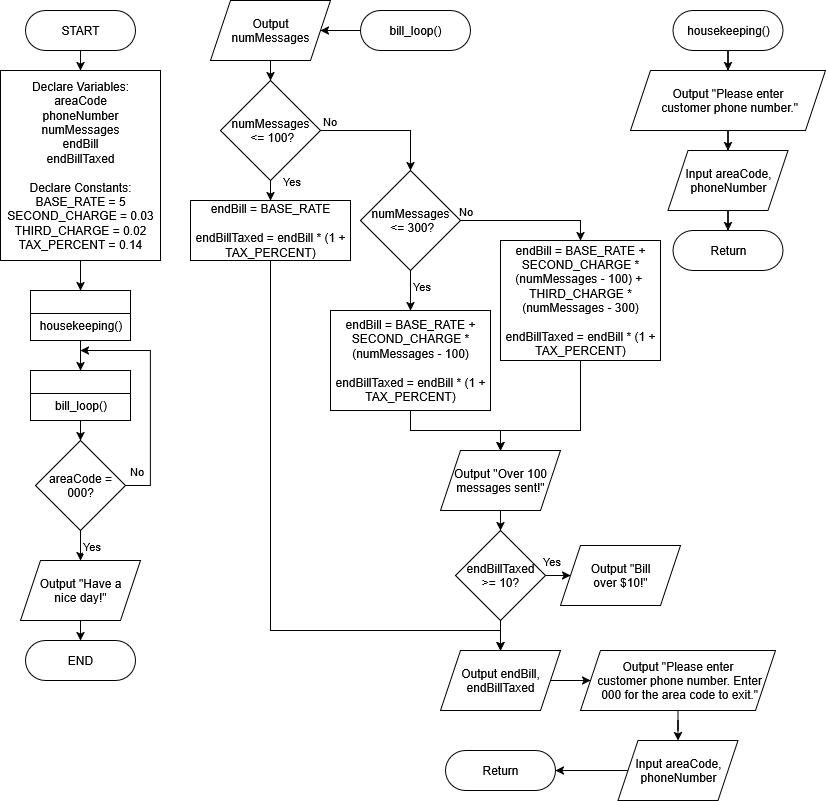

The diagram above was exported from draw.io. Its source (the exported page's mxGraphModel, read from the mxfile embedded in the PNG):
<mxGraphModel dx="1002" dy="827" grid="1" gridSize="10" guides="1" tooltips="1" connect="1" arrows="1" fold="1" page="1" pageScale="1" pageWidth="850" pageHeight="1100" math="0" shadow="0">
  <root>
    <mxCell id="0" />
    <mxCell id="1" parent="0" />
    <mxCell id="XBr3ap1rQOhp3kengDWD-4" style="edgeStyle=orthogonalEdgeStyle;rounded=0;orthogonalLoop=1;jettySize=auto;html=1;exitX=0.5;exitY=1;exitDx=0;exitDy=0;entryX=0.5;entryY=0;entryDx=0;entryDy=0;" edge="1" parent="1" source="thepypvCSUmguxrdlHW5-2" target="XBr3ap1rQOhp3kengDWD-1">
      <mxGeometry relative="1" as="geometry" />
    </mxCell>
    <mxCell id="thepypvCSUmguxrdlHW5-2" value="Declare Variables:&lt;br&gt;areaCode&lt;br&gt;phoneNumber&lt;br&gt;numMessages&lt;br&gt;endBill&lt;br&gt;endBillTaxed&lt;br&gt;&lt;br&gt;Declare Constants:&lt;br&gt;BASE_RATE = 5&lt;br&gt;SECOND_CHARGE = 0.03&lt;br&gt;THIRD_CHARGE = 0.02&lt;br&gt;TAX_PERCENT = 0.14" style="rounded=0;whiteSpace=wrap;html=1;" parent="1" vertex="1">
      <mxGeometry x="20" y="90" width="160" height="190" as="geometry" />
    </mxCell>
    <mxCell id="XBr3ap1rQOhp3kengDWD-1" value="" style="swimlane;whiteSpace=wrap;html=1;" vertex="1" parent="1">
      <mxGeometry x="50" y="310" width="100" height="50" as="geometry" />
    </mxCell>
    <mxCell id="XBr3ap1rQOhp3kengDWD-2" value="housekeeping()" style="text;html=1;align=center;verticalAlign=middle;resizable=0;points=[];autosize=1;strokeColor=none;fillColor=none;" vertex="1" parent="XBr3ap1rQOhp3kengDWD-1">
      <mxGeometry x="-5" y="20" width="110" height="30" as="geometry" />
    </mxCell>
    <mxCell id="XBr3ap1rQOhp3kengDWD-7" value="" style="edgeStyle=orthogonalEdgeStyle;rounded=0;orthogonalLoop=1;jettySize=auto;html=1;" edge="1" parent="1" source="XBr3ap1rQOhp3kengDWD-5" target="XBr3ap1rQOhp3kengDWD-6">
      <mxGeometry relative="1" as="geometry" />
    </mxCell>
    <mxCell id="XBr3ap1rQOhp3kengDWD-5" value="housekeeping()" style="rounded=1;whiteSpace=wrap;html=1;arcSize=50;" vertex="1" parent="1">
      <mxGeometry x="692.5" y="30" width="110" height="40" as="geometry" />
    </mxCell>
    <mxCell id="XBr3ap1rQOhp3kengDWD-10" value="" style="edgeStyle=orthogonalEdgeStyle;rounded=0;orthogonalLoop=1;jettySize=auto;html=1;" edge="1" parent="1" source="XBr3ap1rQOhp3kengDWD-6" target="XBr3ap1rQOhp3kengDWD-8">
      <mxGeometry relative="1" as="geometry" />
    </mxCell>
    <mxCell id="XBr3ap1rQOhp3kengDWD-6" value="Output &quot;Please enter&lt;br&gt;&amp;nbsp;customer phone number.&quot;" style="shape=parallelogram;perimeter=parallelogramPerimeter;whiteSpace=wrap;html=1;fixedSize=1;" vertex="1" parent="1">
      <mxGeometry x="650" y="90" width="195" height="60" as="geometry" />
    </mxCell>
    <mxCell id="XBr3ap1rQOhp3kengDWD-17" value="" style="edgeStyle=orthogonalEdgeStyle;rounded=0;orthogonalLoop=1;jettySize=auto;html=1;entryX=0.5;entryY=0;entryDx=0;entryDy=0;" edge="1" parent="1" source="XBr3ap1rQOhp3kengDWD-8" target="XBr3ap1rQOhp3kengDWD-11">
      <mxGeometry relative="1" as="geometry">
        <mxPoint x="747.5" y="250" as="targetPoint" />
      </mxGeometry>
    </mxCell>
    <mxCell id="XBr3ap1rQOhp3kengDWD-8" value="Input areaCode, phoneNumber" style="shape=parallelogram;perimeter=parallelogramPerimeter;whiteSpace=wrap;html=1;fixedSize=1;" vertex="1" parent="1">
      <mxGeometry x="687.5" y="170" width="120" height="60" as="geometry" />
    </mxCell>
    <mxCell id="XBr3ap1rQOhp3kengDWD-11" value="Return" style="rounded=1;whiteSpace=wrap;html=1;arcSize=50;" vertex="1" parent="1">
      <mxGeometry x="692.5" y="250" width="110" height="40" as="geometry" />
    </mxCell>
    <mxCell id="XBr3ap1rQOhp3kengDWD-14" value="" style="edgeStyle=orthogonalEdgeStyle;rounded=0;orthogonalLoop=1;jettySize=auto;html=1;" edge="1" parent="1" source="XBr3ap1rQOhp3kengDWD-13" target="thepypvCSUmguxrdlHW5-2">
      <mxGeometry relative="1" as="geometry" />
    </mxCell>
    <mxCell id="XBr3ap1rQOhp3kengDWD-13" value="START" style="rounded=1;whiteSpace=wrap;html=1;arcSize=50;" vertex="1" parent="1">
      <mxGeometry x="45" y="30" width="110" height="40" as="geometry" />
    </mxCell>
    <mxCell id="XBr3ap1rQOhp3kengDWD-51" style="edgeStyle=orthogonalEdgeStyle;rounded=0;orthogonalLoop=1;jettySize=auto;html=1;exitX=0.5;exitY=1;exitDx=0;exitDy=0;entryX=0.5;entryY=0;entryDx=0;entryDy=0;" edge="1" parent="1" source="XBr3ap1rQOhp3kengDWD-24" target="XBr3ap1rQOhp3kengDWD-27">
      <mxGeometry relative="1" as="geometry" />
    </mxCell>
    <mxCell id="XBr3ap1rQOhp3kengDWD-24" value="" style="swimlane;whiteSpace=wrap;html=1;" vertex="1" parent="1">
      <mxGeometry x="50" y="390" width="100" height="50" as="geometry" />
    </mxCell>
    <mxCell id="XBr3ap1rQOhp3kengDWD-25" value="bill_loop()" style="text;html=1;align=center;verticalAlign=middle;resizable=0;points=[];autosize=1;strokeColor=none;fillColor=none;" vertex="1" parent="XBr3ap1rQOhp3kengDWD-24">
      <mxGeometry x="10" y="20" width="80" height="30" as="geometry" />
    </mxCell>
    <mxCell id="XBr3ap1rQOhp3kengDWD-26" value="" style="edgeStyle=orthogonalEdgeStyle;rounded=0;orthogonalLoop=1;jettySize=auto;html=1;" edge="1" parent="1" source="XBr3ap1rQOhp3kengDWD-2">
      <mxGeometry relative="1" as="geometry">
        <mxPoint x="100" y="390" as="targetPoint" />
      </mxGeometry>
    </mxCell>
    <mxCell id="XBr3ap1rQOhp3kengDWD-50" style="edgeStyle=orthogonalEdgeStyle;rounded=0;orthogonalLoop=1;jettySize=auto;html=1;exitX=1;exitY=0.5;exitDx=0;exitDy=0;" edge="1" parent="1" source="XBr3ap1rQOhp3kengDWD-27">
      <mxGeometry relative="1" as="geometry">
        <mxPoint x="100" y="370" as="targetPoint" />
        <Array as="points">
          <mxPoint x="170" y="505" />
          <mxPoint x="170" y="370" />
        </Array>
      </mxGeometry>
    </mxCell>
    <mxCell id="XBr3ap1rQOhp3kengDWD-52" value="No" style="edgeLabel;html=1;align=center;verticalAlign=middle;resizable=0;points=[];" vertex="1" connectable="0" parent="XBr3ap1rQOhp3kengDWD-50">
      <mxGeometry x="-0.9348" y="2" relative="1" as="geometry">
        <mxPoint x="3" y="-13" as="offset" />
      </mxGeometry>
    </mxCell>
    <mxCell id="XBr3ap1rQOhp3kengDWD-101" value="" style="edgeStyle=orthogonalEdgeStyle;rounded=0;orthogonalLoop=1;jettySize=auto;html=1;" edge="1" parent="1" source="XBr3ap1rQOhp3kengDWD-27" target="XBr3ap1rQOhp3kengDWD-100">
      <mxGeometry relative="1" as="geometry" />
    </mxCell>
    <mxCell id="XBr3ap1rQOhp3kengDWD-102" value="Yes" style="edgeLabel;html=1;align=center;verticalAlign=middle;resizable=0;points=[];" vertex="1" connectable="0" parent="XBr3ap1rQOhp3kengDWD-101">
      <mxGeometry x="0.22" y="-1" relative="1" as="geometry">
        <mxPoint x="11" y="4" as="offset" />
      </mxGeometry>
    </mxCell>
    <mxCell id="XBr3ap1rQOhp3kengDWD-27" value="areaCode =&lt;br&gt;000?" style="rhombus;whiteSpace=wrap;html=1;" vertex="1" parent="1">
      <mxGeometry x="55" y="460" width="90" height="90" as="geometry" />
    </mxCell>
    <mxCell id="XBr3ap1rQOhp3kengDWD-33" style="edgeStyle=orthogonalEdgeStyle;rounded=0;orthogonalLoop=1;jettySize=auto;html=1;exitX=1;exitY=0.5;exitDx=0;exitDy=0;entryX=0.5;entryY=0;entryDx=0;entryDy=0;" edge="1" parent="1" source="XBr3ap1rQOhp3kengDWD-28" target="XBr3ap1rQOhp3kengDWD-31">
      <mxGeometry relative="1" as="geometry" />
    </mxCell>
    <mxCell id="XBr3ap1rQOhp3kengDWD-57" value="No" style="edgeLabel;html=1;align=center;verticalAlign=middle;resizable=0;points=[];" vertex="1" connectable="0" parent="XBr3ap1rQOhp3kengDWD-33">
      <mxGeometry x="-0.7071" y="4" relative="1" as="geometry">
        <mxPoint x="-11" y="-6" as="offset" />
      </mxGeometry>
    </mxCell>
    <mxCell id="XBr3ap1rQOhp3kengDWD-36" value="" style="edgeStyle=orthogonalEdgeStyle;rounded=0;orthogonalLoop=1;jettySize=auto;html=1;" edge="1" parent="1" source="XBr3ap1rQOhp3kengDWD-28" target="XBr3ap1rQOhp3kengDWD-35">
      <mxGeometry relative="1" as="geometry" />
    </mxCell>
    <mxCell id="XBr3ap1rQOhp3kengDWD-58" value="Yes" style="edgeLabel;html=1;align=center;verticalAlign=middle;resizable=0;points=[];" vertex="1" connectable="0" parent="XBr3ap1rQOhp3kengDWD-36">
      <mxGeometry x="-0.61" y="1" relative="1" as="geometry">
        <mxPoint x="19" y="-12" as="offset" />
      </mxGeometry>
    </mxCell>
    <mxCell id="XBr3ap1rQOhp3kengDWD-28" value="numMessages&lt;br&gt;&amp;nbsp;&amp;lt;= 100?" style="rhombus;whiteSpace=wrap;html=1;" vertex="1" parent="1">
      <mxGeometry x="240" y="100" width="100" height="100" as="geometry" />
    </mxCell>
    <mxCell id="XBr3ap1rQOhp3kengDWD-66" value="" style="edgeStyle=orthogonalEdgeStyle;rounded=0;orthogonalLoop=1;jettySize=auto;html=1;" edge="1" parent="1" source="XBr3ap1rQOhp3kengDWD-29" target="XBr3ap1rQOhp3kengDWD-65">
      <mxGeometry relative="1" as="geometry" />
    </mxCell>
    <mxCell id="XBr3ap1rQOhp3kengDWD-29" value="bill_loop()" style="rounded=1;whiteSpace=wrap;html=1;arcSize=50;" vertex="1" parent="1">
      <mxGeometry x="380" y="30" width="110" height="40" as="geometry" />
    </mxCell>
    <mxCell id="XBr3ap1rQOhp3kengDWD-38" style="edgeStyle=orthogonalEdgeStyle;rounded=0;orthogonalLoop=1;jettySize=auto;html=1;exitX=1;exitY=0.5;exitDx=0;exitDy=0;entryX=0.5;entryY=0;entryDx=0;entryDy=0;" edge="1" parent="1" source="XBr3ap1rQOhp3kengDWD-31" target="XBr3ap1rQOhp3kengDWD-34">
      <mxGeometry relative="1" as="geometry" />
    </mxCell>
    <mxCell id="XBr3ap1rQOhp3kengDWD-60" value="No" style="edgeLabel;html=1;align=center;verticalAlign=middle;resizable=0;points=[];" vertex="1" connectable="0" parent="XBr3ap1rQOhp3kengDWD-38">
      <mxGeometry x="-0.795" relative="1" as="geometry">
        <mxPoint x="-10" y="-10" as="offset" />
      </mxGeometry>
    </mxCell>
    <mxCell id="XBr3ap1rQOhp3kengDWD-39" style="edgeStyle=orthogonalEdgeStyle;rounded=0;orthogonalLoop=1;jettySize=auto;html=1;exitX=0.5;exitY=1;exitDx=0;exitDy=0;entryX=0.5;entryY=0;entryDx=0;entryDy=0;" edge="1" parent="1" source="XBr3ap1rQOhp3kengDWD-31" target="XBr3ap1rQOhp3kengDWD-37">
      <mxGeometry relative="1" as="geometry" />
    </mxCell>
    <mxCell id="XBr3ap1rQOhp3kengDWD-59" value="Yes" style="edgeLabel;html=1;align=center;verticalAlign=middle;resizable=0;points=[];" vertex="1" connectable="0" parent="XBr3ap1rQOhp3kengDWD-39">
      <mxGeometry x="-0.2625" y="3" relative="1" as="geometry">
        <mxPoint x="7" as="offset" />
      </mxGeometry>
    </mxCell>
    <mxCell id="XBr3ap1rQOhp3kengDWD-31" value="numMessages&lt;br&gt;&amp;nbsp;&amp;lt;= 300?" style="rhombus;whiteSpace=wrap;html=1;" vertex="1" parent="1">
      <mxGeometry x="380" y="190" width="100" height="100" as="geometry" />
    </mxCell>
    <mxCell id="XBr3ap1rQOhp3kengDWD-83" style="edgeStyle=orthogonalEdgeStyle;rounded=0;orthogonalLoop=1;jettySize=auto;html=1;exitX=0.5;exitY=1;exitDx=0;exitDy=0;" edge="1" parent="1" source="XBr3ap1rQOhp3kengDWD-34">
      <mxGeometry relative="1" as="geometry">
        <mxPoint x="520" y="470" as="targetPoint" />
        <Array as="points">
          <mxPoint x="600" y="450" />
          <mxPoint x="520" y="450" />
        </Array>
      </mxGeometry>
    </mxCell>
    <mxCell id="XBr3ap1rQOhp3kengDWD-34" value="endBill = BASE_RATE + SECOND_CHARGE * (numMessages - 100) +&amp;nbsp;&lt;br&gt;THIRD_CHARGE * (numMessages - 300)&lt;br&gt;&lt;br&gt;endBillTaxed = endBill * (1 + TAX_PERCENT)" style="rounded=0;whiteSpace=wrap;html=1;" vertex="1" parent="1">
      <mxGeometry x="520" y="260" width="160" height="120" as="geometry" />
    </mxCell>
    <mxCell id="XBr3ap1rQOhp3kengDWD-99" style="edgeStyle=orthogonalEdgeStyle;rounded=0;orthogonalLoop=1;jettySize=auto;html=1;exitX=0.5;exitY=1;exitDx=0;exitDy=0;entryX=0.5;entryY=0;entryDx=0;entryDy=0;" edge="1" parent="1" source="XBr3ap1rQOhp3kengDWD-35" target="XBr3ap1rQOhp3kengDWD-92">
      <mxGeometry relative="1" as="geometry">
        <Array as="points">
          <mxPoint x="290" y="650" />
          <mxPoint x="520" y="650" />
        </Array>
      </mxGeometry>
    </mxCell>
    <mxCell id="XBr3ap1rQOhp3kengDWD-35" value="endBill = BASE_RATE&lt;br&gt;&lt;br&gt;endBillTaxed = endBill * (1 + TAX_PERCENT)" style="rounded=0;whiteSpace=wrap;html=1;" vertex="1" parent="1">
      <mxGeometry x="210" y="220" width="160" height="60" as="geometry" />
    </mxCell>
    <mxCell id="XBr3ap1rQOhp3kengDWD-80" style="edgeStyle=orthogonalEdgeStyle;rounded=0;orthogonalLoop=1;jettySize=auto;html=1;exitX=0.5;exitY=1;exitDx=0;exitDy=0;entryX=0.5;entryY=0;entryDx=0;entryDy=0;" edge="1" parent="1" source="XBr3ap1rQOhp3kengDWD-37" target="XBr3ap1rQOhp3kengDWD-79">
      <mxGeometry relative="1" as="geometry" />
    </mxCell>
    <mxCell id="XBr3ap1rQOhp3kengDWD-37" value="endBill = BASE_RATE + SECOND_CHARGE * (numMessages - 100)&lt;br&gt;&lt;br&gt;endBillTaxed = endBill * (1 + TAX_PERCENT)" style="rounded=0;whiteSpace=wrap;html=1;" vertex="1" parent="1">
      <mxGeometry x="350" y="330" width="160" height="100" as="geometry" />
    </mxCell>
    <mxCell id="XBr3ap1rQOhp3kengDWD-67" value="" style="edgeStyle=orthogonalEdgeStyle;rounded=0;orthogonalLoop=1;jettySize=auto;html=1;" edge="1" parent="1" source="XBr3ap1rQOhp3kengDWD-65" target="XBr3ap1rQOhp3kengDWD-28">
      <mxGeometry relative="1" as="geometry" />
    </mxCell>
    <mxCell id="XBr3ap1rQOhp3kengDWD-65" value="Output&lt;br&gt;numMessages" style="shape=parallelogram;perimeter=parallelogramPerimeter;whiteSpace=wrap;html=1;fixedSize=1;" vertex="1" parent="1">
      <mxGeometry x="230" y="20" width="120" height="60" as="geometry" />
    </mxCell>
    <mxCell id="XBr3ap1rQOhp3kengDWD-85" value="" style="edgeStyle=orthogonalEdgeStyle;rounded=0;orthogonalLoop=1;jettySize=auto;html=1;" edge="1" parent="1" source="XBr3ap1rQOhp3kengDWD-79" target="XBr3ap1rQOhp3kengDWD-84">
      <mxGeometry relative="1" as="geometry" />
    </mxCell>
    <mxCell id="XBr3ap1rQOhp3kengDWD-79" value="Output &quot;Over 100 messages sent!&quot;" style="shape=parallelogram;perimeter=parallelogramPerimeter;whiteSpace=wrap;html=1;fixedSize=1;" vertex="1" parent="1">
      <mxGeometry x="460" y="470" width="120" height="60" as="geometry" />
    </mxCell>
    <mxCell id="XBr3ap1rQOhp3kengDWD-89" style="edgeStyle=orthogonalEdgeStyle;rounded=0;orthogonalLoop=1;jettySize=auto;html=1;exitX=1;exitY=0.5;exitDx=0;exitDy=0;entryX=0;entryY=0.5;entryDx=0;entryDy=0;" edge="1" parent="1" source="XBr3ap1rQOhp3kengDWD-84" target="XBr3ap1rQOhp3kengDWD-88">
      <mxGeometry relative="1" as="geometry" />
    </mxCell>
    <mxCell id="XBr3ap1rQOhp3kengDWD-90" value="Yes" style="edgeLabel;html=1;align=center;verticalAlign=middle;resizable=0;points=[];" vertex="1" connectable="0" parent="XBr3ap1rQOhp3kengDWD-89">
      <mxGeometry x="-0.32" y="1" relative="1" as="geometry">
        <mxPoint x="-4" y="-14" as="offset" />
      </mxGeometry>
    </mxCell>
    <mxCell id="XBr3ap1rQOhp3kengDWD-98" value="" style="edgeStyle=orthogonalEdgeStyle;rounded=0;orthogonalLoop=1;jettySize=auto;html=1;" edge="1" parent="1" source="XBr3ap1rQOhp3kengDWD-84" target="XBr3ap1rQOhp3kengDWD-92">
      <mxGeometry relative="1" as="geometry" />
    </mxCell>
    <mxCell id="XBr3ap1rQOhp3kengDWD-84" value="endBillTaxed&lt;br&gt;&amp;gt;= 10?" style="rhombus;whiteSpace=wrap;html=1;" vertex="1" parent="1">
      <mxGeometry x="475" y="550" width="90" height="90" as="geometry" />
    </mxCell>
    <mxCell id="XBr3ap1rQOhp3kengDWD-88" value="Output &quot;Bill&lt;br&gt;over $10!&quot;" style="shape=parallelogram;perimeter=parallelogramPerimeter;whiteSpace=wrap;html=1;fixedSize=1;" vertex="1" parent="1">
      <mxGeometry x="580" y="565" width="120" height="60" as="geometry" />
    </mxCell>
    <mxCell id="XBr3ap1rQOhp3kengDWD-91" value="" style="edgeStyle=orthogonalEdgeStyle;rounded=0;orthogonalLoop=1;jettySize=auto;html=1;" edge="1" parent="1" source="XBr3ap1rQOhp3kengDWD-92" target="XBr3ap1rQOhp3kengDWD-94">
      <mxGeometry relative="1" as="geometry" />
    </mxCell>
    <mxCell id="XBr3ap1rQOhp3kengDWD-92" value="Output endBill,&lt;br&gt;endBillTaxed" style="shape=parallelogram;perimeter=parallelogramPerimeter;whiteSpace=wrap;html=1;fixedSize=1;" vertex="1" parent="1">
      <mxGeometry x="460" y="670" width="120" height="60" as="geometry" />
    </mxCell>
    <mxCell id="XBr3ap1rQOhp3kengDWD-93" value="" style="edgeStyle=orthogonalEdgeStyle;rounded=0;orthogonalLoop=1;jettySize=auto;html=1;" edge="1" parent="1" source="XBr3ap1rQOhp3kengDWD-94" target="XBr3ap1rQOhp3kengDWD-96">
      <mxGeometry relative="1" as="geometry" />
    </mxCell>
    <mxCell id="XBr3ap1rQOhp3kengDWD-94" value="Output &quot;Please enter&lt;br&gt;&amp;nbsp;customer phone number. Enter&lt;br&gt;&amp;nbsp;000 for the area code to exit.&quot;" style="shape=parallelogram;perimeter=parallelogramPerimeter;whiteSpace=wrap;html=1;fixedSize=1;" vertex="1" parent="1">
      <mxGeometry x="600" y="670" width="195" height="60" as="geometry" />
    </mxCell>
    <mxCell id="XBr3ap1rQOhp3kengDWD-95" value="" style="edgeStyle=orthogonalEdgeStyle;rounded=0;orthogonalLoop=1;jettySize=auto;html=1;" edge="1" parent="1" source="XBr3ap1rQOhp3kengDWD-96" target="XBr3ap1rQOhp3kengDWD-97">
      <mxGeometry relative="1" as="geometry" />
    </mxCell>
    <mxCell id="XBr3ap1rQOhp3kengDWD-96" value="Input areaCode, phoneNumber" style="shape=parallelogram;perimeter=parallelogramPerimeter;whiteSpace=wrap;html=1;fixedSize=1;" vertex="1" parent="1">
      <mxGeometry x="637.5" y="760" width="120" height="60" as="geometry" />
    </mxCell>
    <mxCell id="XBr3ap1rQOhp3kengDWD-97" value="Return" style="rounded=1;whiteSpace=wrap;html=1;arcSize=50;" vertex="1" parent="1">
      <mxGeometry x="465" y="770" width="110" height="40" as="geometry" />
    </mxCell>
    <mxCell id="XBr3ap1rQOhp3kengDWD-104" value="" style="edgeStyle=orthogonalEdgeStyle;rounded=0;orthogonalLoop=1;jettySize=auto;html=1;" edge="1" parent="1" source="XBr3ap1rQOhp3kengDWD-100" target="XBr3ap1rQOhp3kengDWD-103">
      <mxGeometry relative="1" as="geometry" />
    </mxCell>
    <mxCell id="XBr3ap1rQOhp3kengDWD-100" value="Output &quot;Have a&lt;br&gt;nice day!&quot;" style="shape=parallelogram;perimeter=parallelogramPerimeter;whiteSpace=wrap;html=1;fixedSize=1;" vertex="1" parent="1">
      <mxGeometry x="40" y="580" width="120" height="60" as="geometry" />
    </mxCell>
    <mxCell id="XBr3ap1rQOhp3kengDWD-103" value="END" style="rounded=1;whiteSpace=wrap;html=1;arcSize=50;" vertex="1" parent="1">
      <mxGeometry x="45" y="660" width="110" height="40" as="geometry" />
    </mxCell>
  </root>
</mxGraphModel>